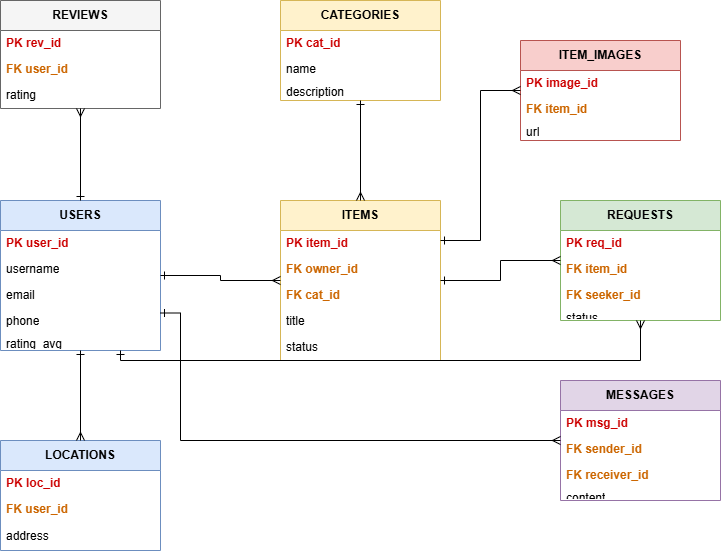

The diagram above was exported from draw.io. Its source (the exported page's mxGraphModel, read from the mxfile embedded in the PNG):
<mxGraphModel dx="1042" dy="527" grid="1" gridSize="10" guides="1" tooltips="1" connect="1" arrows="1" fold="1" page="1" pageScale="1" pageWidth="1100" pageHeight="850" math="0" shadow="0">
  <root>
    <mxCell id="0" />
    <mxCell id="1" parent="0" />
    <mxCell id="table_users" parent="1" style="swimlane;childLayout=stackLayout;horizontal=1;startSize=30;horizontalStack=0;resizeParent=1;resizeParentMax=0;resizeLast=0;collapsible=1;marginBottom=0;whiteSpace=wrap;html=1;fillColor=#dae8fc;strokeColor=#6c8ebf;fontStyle=1" value="USERS" vertex="1">
      <mxGeometry height="150" width="160" x="40" y="240" as="geometry" />
    </mxCell>
    <mxCell id="row_uid" parent="table_users" style="text;strokeColor=none;fillColor=none;align=left;verticalAlign=middle;spacingLeft=4;spacingRight=4;overflow=hidden;points=[[0,0.5],[1,0.5]];portConstraint=eastwest;rotatable=0;whiteSpace=wrap;html=1;fontStyle=1;fontColor=#CC0000;" value="PK  user_id" vertex="1">
      <mxGeometry height="26" width="160" y="30" as="geometry" />
    </mxCell>
    <mxCell id="row_uname" parent="table_users" style="text;strokeColor=none;fillColor=none;align=left;verticalAlign=middle;spacingLeft=4;spacingRight=4;overflow=hidden;points=[[0,0.5],[1,0.5]];portConstraint=eastwest;rotatable=0;whiteSpace=wrap;html=1;" value="username" vertex="1">
      <mxGeometry height="26" width="160" y="56" as="geometry" />
    </mxCell>
    <mxCell id="row_uemail" parent="table_users" style="text;strokeColor=none;fillColor=none;align=left;verticalAlign=middle;spacingLeft=4;spacingRight=4;overflow=hidden;points=[[0,0.5],[1,0.5]];portConstraint=eastwest;rotatable=0;whiteSpace=wrap;html=1;" value="email" vertex="1">
      <mxGeometry height="26" width="160" y="82" as="geometry" />
    </mxCell>
    <mxCell id="row_uphone" parent="table_users" style="text;strokeColor=none;fillColor=none;align=left;verticalAlign=middle;spacingLeft=4;spacingRight=4;overflow=hidden;points=[[0,0.5],[1,0.5]];portConstraint=eastwest;rotatable=0;whiteSpace=wrap;html=1;" value="phone" vertex="1">
      <mxGeometry height="26" width="160" y="108" as="geometry" />
    </mxCell>
    <mxCell id="row_urating" parent="table_users" style="text;strokeColor=none;fillColor=none;align=left;verticalAlign=middle;spacingLeft=4;spacingRight=4;overflow=hidden;points=[[0,0.5],[1,0.5]];portConstraint=eastwest;rotatable=0;whiteSpace=wrap;html=1;" value="rating_avg" vertex="1">
      <mxGeometry height="16" width="160" y="134" as="geometry" />
    </mxCell>
    <mxCell id="table_loc" parent="1" style="swimlane;childLayout=stackLayout;horizontal=1;startSize=30;horizontalStack=0;resizeParent=1;resizeParentMax=0;resizeLast=0;collapsible=1;marginBottom=0;whiteSpace=wrap;html=1;fillColor=#dae8fc;strokeColor=#6c8ebf;fontStyle=1" value="LOCATIONS" vertex="1">
      <mxGeometry height="110" width="160" x="40" y="480" as="geometry" />
    </mxCell>
    <mxCell id="row_lid" parent="table_loc" style="text;strokeColor=none;fillColor=none;align=left;verticalAlign=middle;spacingLeft=4;spacingRight=4;overflow=hidden;points=[[0,0.5],[1,0.5]];portConstraint=eastwest;rotatable=0;whiteSpace=wrap;html=1;fontStyle=1;fontColor=#CC0000;" value="PK  loc_id" vertex="1">
      <mxGeometry height="26" width="160" y="30" as="geometry" />
    </mxCell>
    <mxCell id="row_luid" parent="table_loc" style="text;strokeColor=none;fillColor=none;align=left;verticalAlign=middle;spacingLeft=4;spacingRight=4;overflow=hidden;points=[[0,0.5],[1,0.5]];portConstraint=eastwest;rotatable=0;whiteSpace=wrap;html=1;fontStyle=1;fontColor=#CC6600;" value="FK  user_id" vertex="1">
      <mxGeometry height="26" width="160" y="56" as="geometry" />
    </mxCell>
    <mxCell id="row_laddr" parent="table_loc" style="text;strokeColor=none;fillColor=none;align=left;verticalAlign=middle;spacingLeft=4;spacingRight=4;overflow=hidden;points=[[0,0.5],[1,0.5]];portConstraint=eastwest;rotatable=0;whiteSpace=wrap;html=1;" value="address" vertex="1">
      <mxGeometry height="28" width="160" y="82" as="geometry" />
    </mxCell>
    <mxCell id="table_items" parent="1" style="swimlane;childLayout=stackLayout;horizontal=1;startSize=30;horizontalStack=0;resizeParent=1;resizeParentMax=0;resizeLast=0;collapsible=1;marginBottom=0;whiteSpace=wrap;html=1;fillColor=#fff2cc;strokeColor=#d6b656;fontStyle=1" value="ITEMS" vertex="1">
      <mxGeometry height="160" width="160" x="320" y="240" as="geometry" />
    </mxCell>
    <mxCell id="row_iid" parent="table_items" style="text;strokeColor=none;fillColor=none;align=left;verticalAlign=middle;spacingLeft=4;spacingRight=4;overflow=hidden;points=[[0,0.5],[1,0.5]];portConstraint=eastwest;rotatable=0;whiteSpace=wrap;html=1;fontStyle=1;fontColor=#CC0000;" value="PK  item_id" vertex="1">
      <mxGeometry height="26" width="160" y="30" as="geometry" />
    </mxCell>
    <mxCell id="row_iowner" parent="table_items" style="text;strokeColor=none;fillColor=none;align=left;verticalAlign=middle;spacingLeft=4;spacingRight=4;overflow=hidden;points=[[0,0.5],[1,0.5]];portConstraint=eastwest;rotatable=0;whiteSpace=wrap;html=1;fontStyle=1;fontColor=#CC6600;" value="FK  owner_id" vertex="1">
      <mxGeometry height="26" width="160" y="56" as="geometry" />
    </mxCell>
    <mxCell id="row_icatfk" parent="table_items" style="text;strokeColor=none;fillColor=none;align=left;verticalAlign=middle;spacingLeft=4;spacingRight=4;overflow=hidden;points=[[0,0.5],[1,0.5]];portConstraint=eastwest;rotatable=0;whiteSpace=wrap;html=1;fontStyle=1;fontColor=#CC6600;" value="FK  cat_id" vertex="1">
      <mxGeometry height="26" width="160" y="82" as="geometry" />
    </mxCell>
    <mxCell id="row_ititle" parent="table_items" style="text;strokeColor=none;fillColor=none;align=left;verticalAlign=middle;spacingLeft=4;spacingRight=4;overflow=hidden;points=[[0,0.5],[1,0.5]];portConstraint=eastwest;rotatable=0;whiteSpace=wrap;html=1;" value="title" vertex="1">
      <mxGeometry height="26" width="160" y="108" as="geometry" />
    </mxCell>
    <mxCell id="row_istatus" parent="table_items" style="text;strokeColor=none;fillColor=none;align=left;verticalAlign=middle;spacingLeft=4;spacingRight=4;overflow=hidden;points=[[0,0.5],[1,0.5]];portConstraint=eastwest;rotatable=0;whiteSpace=wrap;html=1;" value="status" vertex="1">
      <mxGeometry height="26" width="160" y="134" as="geometry" />
    </mxCell>
    <mxCell id="table_cat" parent="1" style="swimlane;childLayout=stackLayout;horizontal=1;startSize=30;horizontalStack=0;resizeParent=1;resizeParentMax=0;resizeLast=0;collapsible=1;marginBottom=0;whiteSpace=wrap;html=1;fillColor=#fff2cc;strokeColor=#d6b656;fontStyle=1" value="CATEGORIES" vertex="1">
      <mxGeometry height="100" width="160" x="320" y="40" as="geometry" />
    </mxCell>
    <mxCell id="row_cid" parent="table_cat" style="text;strokeColor=none;fillColor=none;align=left;verticalAlign=middle;spacingLeft=4;spacingRight=4;overflow=hidden;points=[[0,0.5],[1,0.5]];portConstraint=eastwest;rotatable=0;whiteSpace=wrap;html=1;fontStyle=1;fontColor=#CC0000;" value="PK  cat_id" vertex="1">
      <mxGeometry height="26" width="160" y="30" as="geometry" />
    </mxCell>
    <mxCell id="row_cname" parent="table_cat" style="text;strokeColor=none;fillColor=none;align=left;verticalAlign=middle;spacingLeft=4;spacingRight=4;overflow=hidden;points=[[0,0.5],[1,0.5]];portConstraint=eastwest;rotatable=0;whiteSpace=wrap;html=1;" value="name" vertex="1">
      <mxGeometry height="26" width="160" y="56" as="geometry" />
    </mxCell>
    <mxCell id="row_cdesc" parent="table_cat" style="text;strokeColor=none;fillColor=none;align=left;verticalAlign=middle;spacingLeft=4;spacingRight=4;overflow=hidden;points=[[0,0.5],[1,0.5]];portConstraint=eastwest;rotatable=0;whiteSpace=wrap;html=1;" value="description" vertex="1">
      <mxGeometry height="18" width="160" y="82" as="geometry" />
    </mxCell>
    <mxCell id="table_img" parent="1" style="swimlane;childLayout=stackLayout;horizontal=1;startSize=30;horizontalStack=0;resizeParent=1;resizeParentMax=0;resizeLast=0;collapsible=1;marginBottom=0;whiteSpace=wrap;html=1;fillColor=#f8cecc;strokeColor=#b85450;fontStyle=1" value="ITEM_IMAGES" vertex="1">
      <mxGeometry height="100" width="160" x="560" y="80" as="geometry" />
    </mxCell>
    <mxCell id="row_imgid" parent="table_img" style="text;strokeColor=none;fillColor=none;align=left;verticalAlign=middle;spacingLeft=4;spacingRight=4;overflow=hidden;points=[[0,0.5],[1,0.5]];portConstraint=eastwest;rotatable=0;whiteSpace=wrap;html=1;fontStyle=1;fontColor=#CC0000;" value="PK  image_id" vertex="1">
      <mxGeometry height="26" width="160" y="30" as="geometry" />
    </mxCell>
    <mxCell id="row_imgfk" parent="table_img" style="text;strokeColor=none;fillColor=none;align=left;verticalAlign=middle;spacingLeft=4;spacingRight=4;overflow=hidden;points=[[0,0.5],[1,0.5]];portConstraint=eastwest;rotatable=0;whiteSpace=wrap;html=1;fontStyle=1;fontColor=#CC6600;" value="FK  item_id" vertex="1">
      <mxGeometry height="26" width="160" y="56" as="geometry" />
    </mxCell>
    <mxCell id="row_imgurl" parent="table_img" style="text;strokeColor=none;fillColor=none;align=left;verticalAlign=middle;spacingLeft=4;spacingRight=4;overflow=hidden;points=[[0,0.5],[1,0.5]];portConstraint=eastwest;rotatable=0;whiteSpace=wrap;html=1;" value="url" vertex="1">
      <mxGeometry height="18" width="160" y="82" as="geometry" />
    </mxCell>
    <mxCell id="table_req" parent="1" style="swimlane;childLayout=stackLayout;horizontal=1;startSize=30;horizontalStack=0;resizeParent=1;resizeParentMax=0;resizeLast=0;collapsible=1;marginBottom=0;whiteSpace=wrap;html=1;fillColor=#d5e8d4;strokeColor=#82b366;fontStyle=1" value="REQUESTS" vertex="1">
      <mxGeometry height="120" width="160" x="600" y="240" as="geometry" />
    </mxCell>
    <mxCell id="row_rid" parent="table_req" style="text;strokeColor=none;fillColor=none;align=left;verticalAlign=middle;spacingLeft=4;spacingRight=4;overflow=hidden;points=[[0,0.5],[1,0.5]];portConstraint=eastwest;rotatable=0;whiteSpace=wrap;html=1;fontStyle=1;fontColor=#CC0000;" value="PK  req_id" vertex="1">
      <mxGeometry height="26" width="160" y="30" as="geometry" />
    </mxCell>
    <mxCell id="row_ritem" parent="table_req" style="text;strokeColor=none;fillColor=none;align=left;verticalAlign=middle;spacingLeft=4;spacingRight=4;overflow=hidden;points=[[0,0.5],[1,0.5]];portConstraint=eastwest;rotatable=0;whiteSpace=wrap;html=1;fontStyle=1;fontColor=#CC6600;" value="FK  item_id" vertex="1">
      <mxGeometry height="26" width="160" y="56" as="geometry" />
    </mxCell>
    <mxCell id="row_rseeker" parent="table_req" style="text;strokeColor=none;fillColor=none;align=left;verticalAlign=middle;spacingLeft=4;spacingRight=4;overflow=hidden;points=[[0,0.5],[1,0.5]];portConstraint=eastwest;rotatable=0;whiteSpace=wrap;html=1;fontStyle=1;fontColor=#CC6600;" value="FK  seeker_id" vertex="1">
      <mxGeometry height="26" width="160" y="82" as="geometry" />
    </mxCell>
    <mxCell id="row_rstat" parent="table_req" style="text;strokeColor=none;fillColor=none;align=left;verticalAlign=middle;spacingLeft=4;spacingRight=4;overflow=hidden;points=[[0,0.5],[1,0.5]];portConstraint=eastwest;rotatable=0;whiteSpace=wrap;html=1;" value="status" vertex="1">
      <mxGeometry height="12" width="160" y="108" as="geometry" />
    </mxCell>
    <mxCell id="table_msg" parent="1" style="swimlane;childLayout=stackLayout;horizontal=1;startSize=30;horizontalStack=0;resizeParent=1;resizeParentMax=0;resizeLast=0;collapsible=1;marginBottom=0;whiteSpace=wrap;html=1;fillColor=#e1d5e7;strokeColor=#9673a6;fontStyle=1" value="MESSAGES" vertex="1">
      <mxGeometry height="120" width="160" x="600" y="420" as="geometry" />
    </mxCell>
    <mxCell id="row_mid" parent="table_msg" style="text;strokeColor=none;fillColor=none;align=left;verticalAlign=middle;spacingLeft=4;spacingRight=4;overflow=hidden;points=[[0,0.5],[1,0.5]];portConstraint=eastwest;rotatable=0;whiteSpace=wrap;html=1;fontStyle=1;fontColor=#CC0000;" value="PK  msg_id" vertex="1">
      <mxGeometry height="26" width="160" y="30" as="geometry" />
    </mxCell>
    <mxCell id="row_msend" parent="table_msg" style="text;strokeColor=none;fillColor=none;align=left;verticalAlign=middle;spacingLeft=4;spacingRight=4;overflow=hidden;points=[[0,0.5],[1,0.5]];portConstraint=eastwest;rotatable=0;whiteSpace=wrap;html=1;fontStyle=1;fontColor=#CC6600;" value="FK  sender_id" vertex="1">
      <mxGeometry height="26" width="160" y="56" as="geometry" />
    </mxCell>
    <mxCell id="row_mrec" parent="table_msg" style="text;strokeColor=none;fillColor=none;align=left;verticalAlign=middle;spacingLeft=4;spacingRight=4;overflow=hidden;points=[[0,0.5],[1,0.5]];portConstraint=eastwest;rotatable=0;whiteSpace=wrap;html=1;fontStyle=1;fontColor=#CC6600;" value="FK  receiver_id" vertex="1">
      <mxGeometry height="26" width="160" y="82" as="geometry" />
    </mxCell>
    <mxCell id="row_mcon" parent="table_msg" style="text;strokeColor=none;fillColor=none;align=left;verticalAlign=middle;spacingLeft=4;spacingRight=4;overflow=hidden;points=[[0,0.5],[1,0.5]];portConstraint=eastwest;rotatable=0;whiteSpace=wrap;html=1;" value="content" vertex="1">
      <mxGeometry height="12" width="160" y="108" as="geometry" />
    </mxCell>
    <mxCell id="table_rev" parent="1" style="swimlane;childLayout=stackLayout;horizontal=1;startSize=30;horizontalStack=0;resizeParent=1;resizeParentMax=0;resizeLast=0;collapsible=1;marginBottom=0;whiteSpace=wrap;html=1;fillColor=#f5f5f5;strokeColor=#666666;fontStyle=1" value="REVIEWS" vertex="1">
      <mxGeometry height="108" width="160" x="40" y="40" as="geometry" />
    </mxCell>
    <mxCell id="row_rvid" parent="table_rev" style="text;strokeColor=none;fillColor=none;align=left;verticalAlign=middle;spacingLeft=4;spacingRight=4;overflow=hidden;points=[[0,0.5],[1,0.5]];portConstraint=eastwest;rotatable=0;whiteSpace=wrap;html=1;fontStyle=1;fontColor=#CC0000;" value="PK  rev_id" vertex="1">
      <mxGeometry height="26" width="160" y="30" as="geometry" />
    </mxCell>
    <mxCell id="row_rvuser" parent="table_rev" style="text;strokeColor=none;fillColor=none;align=left;verticalAlign=middle;spacingLeft=4;spacingRight=4;overflow=hidden;points=[[0,0.5],[1,0.5]];portConstraint=eastwest;rotatable=0;whiteSpace=wrap;html=1;fontStyle=1;fontColor=#CC6600;" value="FK  user_id" vertex="1">
      <mxGeometry height="26" width="160" y="56" as="geometry" />
    </mxCell>
    <mxCell id="row_rvrate" parent="table_rev" style="text;strokeColor=none;fillColor=none;align=left;verticalAlign=middle;spacingLeft=4;spacingRight=4;overflow=hidden;points=[[0,0.5],[1,0.5]];portConstraint=eastwest;rotatable=0;whiteSpace=wrap;html=1;" value="rating" vertex="1">
      <mxGeometry height="26" width="160" y="82" as="geometry" />
    </mxCell>
    <mxCell id="rel_usr_loc" edge="1" parent="1" source="table_users" style="edgeStyle=orthogonalEdgeStyle;rounded=0;orthogonalLoop=1;jettySize=auto;html=1;entryX=0.5;entryY=0;entryDx=0;entryDy=0;startArrow=ERone;startFill=0;endArrow=ERmany;endFill=0;" target="table_loc">
      <mxGeometry relative="1" as="geometry" />
    </mxCell>
    <mxCell id="rel_usr_item" edge="1" parent="1" source="table_users" style="edgeStyle=orthogonalEdgeStyle;rounded=0;orthogonalLoop=1;jettySize=auto;html=1;entryX=0;entryY=0.5;entryDx=0;entryDy=0;startArrow=ERone;startFill=0;endArrow=ERmany;endFill=0;" target="table_items">
      <mxGeometry relative="1" as="geometry" />
    </mxCell>
    <mxCell id="rel_cat_item" edge="1" parent="1" source="table_cat" style="edgeStyle=orthogonalEdgeStyle;rounded=0;orthogonalLoop=1;jettySize=auto;html=1;entryX=0.5;entryY=0;entryDx=0;entryDy=0;startArrow=ERone;startFill=0;endArrow=ERmany;endFill=0;" target="table_items">
      <mxGeometry relative="1" as="geometry" />
    </mxCell>
    <mxCell id="rel_item_img" edge="1" parent="1" source="table_items" style="edgeStyle=orthogonalEdgeStyle;rounded=0;orthogonalLoop=1;jettySize=auto;html=1;entryX=0;entryY=0.5;entryDx=0;entryDy=0;startArrow=ERone;startFill=0;endArrow=ERmany;endFill=0;exitX=1;exitY=0.25;" target="table_img">
      <mxGeometry relative="1" as="geometry" />
    </mxCell>
    <mxCell id="rel_item_req" edge="1" parent="1" source="table_items" style="edgeStyle=orthogonalEdgeStyle;rounded=0;orthogonalLoop=1;jettySize=auto;html=1;entryX=0;entryY=0.5;entryDx=0;entryDy=0;startArrow=ERone;startFill=0;endArrow=ERmany;endFill=0;" target="table_req">
      <mxGeometry relative="1" as="geometry" />
    </mxCell>
    <mxCell id="rel_usr_req" edge="1" parent="1" source="table_users" style="edgeStyle=orthogonalEdgeStyle;rounded=0;orthogonalLoop=1;jettySize=auto;html=1;entryX=0.5;entryY=1;entryDx=0;entryDy=0;startArrow=ERone;startFill=0;endArrow=ERmany;endFill=0;exitX=0.75;exitY=1;" target="table_req">
      <mxGeometry relative="1" as="geometry">
        <Array as="points">
          <mxPoint x="160" y="400" />
          <mxPoint x="680" y="400" />
        </Array>
      </mxGeometry>
    </mxCell>
    <mxCell id="rel_usr_msg" edge="1" parent="1" source="table_users" style="edgeStyle=orthogonalEdgeStyle;rounded=0;orthogonalLoop=1;jettySize=auto;html=1;entryX=0;entryY=0.5;entryDx=0;entryDy=0;startArrow=ERone;startFill=0;endArrow=ERmany;endFill=0;exitX=1;exitY=0.75;" target="table_msg">
      <mxGeometry relative="1" as="geometry">
        <Array as="points">
          <mxPoint x="220" y="352" />
          <mxPoint x="220" y="480" />
        </Array>
      </mxGeometry>
    </mxCell>
    <mxCell id="rel_usr_rev" edge="1" parent="1" source="table_users" style="edgeStyle=orthogonalEdgeStyle;rounded=0;orthogonalLoop=1;jettySize=auto;html=1;entryX=0.5;entryY=1;entryDx=0;entryDy=0;startArrow=ERone;startFill=0;endArrow=ERmany;endFill=0;" target="table_rev">
      <mxGeometry relative="1" as="geometry" />
    </mxCell>
  </root>
</mxGraphModel>